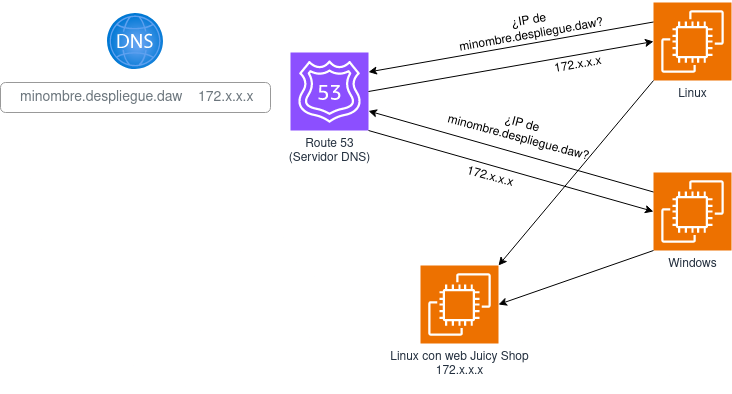

The diagram above was exported from draw.io. Its source (the exported page's mxGraphModel, read from the mxfile embedded in the PNG):
<mxGraphModel dx="846" dy="361" grid="1" gridSize="10" guides="1" tooltips="1" connect="1" arrows="1" fold="1" page="1" pageScale="1" pageWidth="827" pageHeight="1169" math="0" shadow="0">
  <root>
    <mxCell id="0" />
    <mxCell id="1" parent="0" />
    <mxCell id="O8yYgp4s3Y5LZI2rDugT-2" value="Linux" style="sketch=0;points=[[0,0,0],[0.25,0,0],[0.5,0,0],[0.75,0,0],[1,0,0],[0,1,0],[0.25,1,0],[0.5,1,0],[0.75,1,0],[1,1,0],[0,0.25,0],[0,0.5,0],[0,0.75,0],[1,0.25,0],[1,0.5,0],[1,0.75,0]];outlineConnect=0;fontColor=#232F3E;fillColor=#ED7100;strokeColor=#ffffff;dashed=0;verticalLabelPosition=bottom;verticalAlign=top;align=center;html=1;fontSize=12;fontStyle=0;aspect=fixed;shape=mxgraph.aws4.resourceIcon;resIcon=mxgraph.aws4.ec2;" vertex="1" parent="1">
      <mxGeometry x="653" y="120" width="78" height="78" as="geometry" />
    </mxCell>
    <mxCell id="O8yYgp4s3Y5LZI2rDugT-3" value="Windows" style="sketch=0;points=[[0,0,0],[0.25,0,0],[0.5,0,0],[0.75,0,0],[1,0,0],[0,1,0],[0.25,1,0],[0.5,1,0],[0.75,1,0],[1,1,0],[0,0.25,0],[0,0.5,0],[0,0.75,0],[1,0.25,0],[1,0.5,0],[1,0.75,0]];outlineConnect=0;fontColor=#232F3E;fillColor=#ED7100;strokeColor=#ffffff;dashed=0;verticalLabelPosition=bottom;verticalAlign=top;align=center;html=1;fontSize=12;fontStyle=0;aspect=fixed;shape=mxgraph.aws4.resourceIcon;resIcon=mxgraph.aws4.ec2;" vertex="1" parent="1">
      <mxGeometry x="653" y="290" width="78" height="78" as="geometry" />
    </mxCell>
    <mxCell id="O8yYgp4s3Y5LZI2rDugT-4" value="&lt;div&gt;Linux con web Juicy Shop&lt;/div&gt;&lt;div&gt;172.x.x.x&lt;br&gt;&lt;/div&gt;&lt;div&gt;&lt;br&gt;&lt;/div&gt;" style="sketch=0;points=[[0,0,0],[0.25,0,0],[0.5,0,0],[0.75,0,0],[1,0,0],[0,1,0],[0.25,1,0],[0.5,1,0],[0.75,1,0],[1,1,0],[0,0.25,0],[0,0.5,0],[0,0.75,0],[1,0.25,0],[1,0.5,0],[1,0.75,0]];outlineConnect=0;fontColor=#232F3E;fillColor=#ED7100;strokeColor=#ffffff;dashed=0;verticalLabelPosition=bottom;verticalAlign=top;align=center;html=1;fontSize=12;fontStyle=0;aspect=fixed;shape=mxgraph.aws4.resourceIcon;resIcon=mxgraph.aws4.ec2;" vertex="1" parent="1">
      <mxGeometry x="420" y="383" width="78" height="78" as="geometry" />
    </mxCell>
    <mxCell id="O8yYgp4s3Y5LZI2rDugT-5" value="&lt;div&gt;Route 53 &lt;br&gt;&lt;/div&gt;&lt;div&gt;(Servidor DNS)&lt;br&gt;&lt;/div&gt;" style="sketch=0;points=[[0,0,0],[0.25,0,0],[0.5,0,0],[0.75,0,0],[1,0,0],[0,1,0],[0.25,1,0],[0.5,1,0],[0.75,1,0],[1,1,0],[0,0.25,0],[0,0.5,0],[0,0.75,0],[1,0.25,0],[1,0.5,0],[1,0.75,0]];outlineConnect=0;fontColor=#232F3E;fillColor=#8C4FFF;strokeColor=#ffffff;dashed=0;verticalLabelPosition=bottom;verticalAlign=top;align=center;html=1;fontSize=12;fontStyle=0;aspect=fixed;shape=mxgraph.aws4.resourceIcon;resIcon=mxgraph.aws4.route_53;" vertex="1" parent="1">
      <mxGeometry x="290" y="170" width="78" height="78" as="geometry" />
    </mxCell>
    <mxCell id="O8yYgp4s3Y5LZI2rDugT-7" value="" style="endArrow=classic;html=1;rounded=0;entryX=1;entryY=0.25;entryDx=0;entryDy=0;entryPerimeter=0;exitX=0;exitY=0.25;exitDx=0;exitDy=0;exitPerimeter=0;" edge="1" parent="1" source="O8yYgp4s3Y5LZI2rDugT-2" target="O8yYgp4s3Y5LZI2rDugT-5">
      <mxGeometry width="50" height="50" relative="1" as="geometry">
        <mxPoint x="620" y="300" as="sourcePoint" />
        <mxPoint x="670" y="250" as="targetPoint" />
      </mxGeometry>
    </mxCell>
    <mxCell id="O8yYgp4s3Y5LZI2rDugT-8" value="" style="endArrow=classic;html=1;rounded=0;exitX=0;exitY=0.25;exitDx=0;exitDy=0;exitPerimeter=0;entryX=1;entryY=0.75;entryDx=0;entryDy=0;entryPerimeter=0;" edge="1" parent="1" source="O8yYgp4s3Y5LZI2rDugT-3" target="O8yYgp4s3Y5LZI2rDugT-5">
      <mxGeometry width="50" height="50" relative="1" as="geometry">
        <mxPoint x="590" y="299.9999999999999" as="sourcePoint" />
        <mxPoint x="368" y="219.9999999999999" as="targetPoint" />
      </mxGeometry>
    </mxCell>
    <mxCell id="O8yYgp4s3Y5LZI2rDugT-11" value="" style="endArrow=classic;html=1;rounded=0;entryX=1;entryY=0.5;entryDx=0;entryDy=0;entryPerimeter=0;exitX=0;exitY=1;exitDx=0;exitDy=0;exitPerimeter=0;" edge="1" parent="1" source="O8yYgp4s3Y5LZI2rDugT-3" target="O8yYgp4s3Y5LZI2rDugT-4">
      <mxGeometry width="50" height="50" relative="1" as="geometry">
        <mxPoint x="620" y="323" as="sourcePoint" />
        <mxPoint x="670" y="273" as="targetPoint" />
      </mxGeometry>
    </mxCell>
    <mxCell id="O8yYgp4s3Y5LZI2rDugT-12" value="" style="endArrow=classic;html=1;rounded=0;entryX=1;entryY=0;entryDx=0;entryDy=0;entryPerimeter=0;exitX=0;exitY=1;exitDx=0;exitDy=0;exitPerimeter=0;" edge="1" parent="1" source="O8yYgp4s3Y5LZI2rDugT-2" target="O8yYgp4s3Y5LZI2rDugT-4">
      <mxGeometry width="50" height="50" relative="1" as="geometry">
        <mxPoint x="600" y="338" as="sourcePoint" />
        <mxPoint x="508" y="409" as="targetPoint" />
      </mxGeometry>
    </mxCell>
    <mxCell id="O8yYgp4s3Y5LZI2rDugT-13" value="" style="image;aspect=fixed;html=1;points=[];align=center;fontSize=12;image=img/lib/azure2/networking/DNS_Zones.svg;" vertex="1" parent="1">
      <mxGeometry x="107" y="131" width="56" height="56" as="geometry" />
    </mxCell>
    <mxCell id="O8yYgp4s3Y5LZI2rDugT-19" value="minombre.despliegue.daw&amp;nbsp;&amp;nbsp;&amp;nbsp; 172.x.x.x" style="html=1;shadow=0;dashed=0;shape=mxgraph.bootstrap.rrect;rSize=5;strokeColor=#999999;strokeWidth=1;fillColor=#FFFFFF;fontColor=#6C767D;whiteSpace=wrap;align=left;verticalAlign=middle;spacingLeft=10;fontSize=14;spacing=10;" vertex="1" parent="1">
      <mxGeometry y="200" width="270" height="30" as="geometry" />
    </mxCell>
    <mxCell id="O8yYgp4s3Y5LZI2rDugT-22" value="&lt;font style=&quot;font-size: 12px;&quot;&gt;¿IP de minombre.despliegue.daw?&lt;/font&gt;" style="text;html=1;strokeColor=none;fillColor=none;align=center;verticalAlign=middle;whiteSpace=wrap;rounded=0;rotation=-10;" vertex="1" parent="1">
      <mxGeometry x="450" y="131" width="159.54" height="30" as="geometry" />
    </mxCell>
    <mxCell id="O8yYgp4s3Y5LZI2rDugT-23" value="&lt;font style=&quot;font-size: 12px;&quot;&gt;¿IP de minombre.despliegue.daw?&lt;/font&gt;" style="text;html=1;strokeColor=none;fillColor=none;align=center;verticalAlign=middle;whiteSpace=wrap;rounded=0;rotation=15;" vertex="1" parent="1">
      <mxGeometry x="440" y="234" width="159.54" height="30" as="geometry" />
    </mxCell>
    <mxCell id="O8yYgp4s3Y5LZI2rDugT-24" value="" style="endArrow=classic;html=1;rounded=0;exitX=1;exitY=0.5;exitDx=0;exitDy=0;exitPerimeter=0;entryX=0;entryY=0.5;entryDx=0;entryDy=0;entryPerimeter=0;" edge="1" parent="1" source="O8yYgp4s3Y5LZI2rDugT-5" target="O8yYgp4s3Y5LZI2rDugT-2">
      <mxGeometry width="50" height="50" relative="1" as="geometry">
        <mxPoint x="540" y="220" as="sourcePoint" />
        <mxPoint x="590" y="170" as="targetPoint" />
      </mxGeometry>
    </mxCell>
    <mxCell id="O8yYgp4s3Y5LZI2rDugT-26" value="" style="endArrow=classic;html=1;rounded=0;exitX=1;exitY=1;exitDx=0;exitDy=0;exitPerimeter=0;entryX=0;entryY=0.5;entryDx=0;entryDy=0;entryPerimeter=0;" edge="1" parent="1" source="O8yYgp4s3Y5LZI2rDugT-5" target="O8yYgp4s3Y5LZI2rDugT-3">
      <mxGeometry width="50" height="50" relative="1" as="geometry">
        <mxPoint x="540" y="220" as="sourcePoint" />
        <mxPoint x="590" y="170" as="targetPoint" />
      </mxGeometry>
    </mxCell>
    <mxCell id="O8yYgp4s3Y5LZI2rDugT-27" value="&lt;div&gt;172.x.x.x&lt;/div&gt;" style="text;html=1;strokeColor=none;fillColor=none;align=center;verticalAlign=middle;whiteSpace=wrap;rounded=0;rotation=-10;" vertex="1" parent="1">
      <mxGeometry x="498" y="168" width="159.54" height="30" as="geometry" />
    </mxCell>
    <mxCell id="O8yYgp4s3Y5LZI2rDugT-28" value="&lt;div&gt;172.x.x.x&lt;/div&gt;" style="text;html=1;strokeColor=none;fillColor=none;align=center;verticalAlign=middle;whiteSpace=wrap;rounded=0;rotation=15;" vertex="1" parent="1">
      <mxGeometry x="410" y="280" width="159.54" height="30" as="geometry" />
    </mxCell>
  </root>
</mxGraphModel>